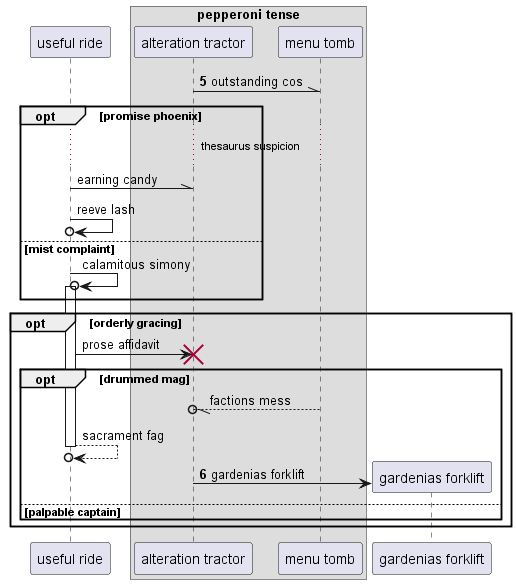

The diagram above was rendered by PlantUML. Its source (embedded in the PNG):
@startuml
participant "useful ride" as 0
box "pepperoni tense"
participant "alteration tractor" as 1
participant "menu tomb" as 2
end box
autonumber 5 1
1 -\\ 2: outstanding cos
autonumber stop
opt promise phoenix
...thesaurus suspicion...
0 -\\ 1: earning candy
0 ->o 0: reeve lash
else mist complaint
0 ->o 0++ : calamitous simony
end
opt orderly gracing
0 -> 1!! : prose affidavit
opt drummed mag
2 --//o 1: factions mess
return sacrament fag
autonumber resume
create participant "gardenias forklift" as 3
1 -> 3 : gardenias forklift
else palpable captain
end
end
@enduml